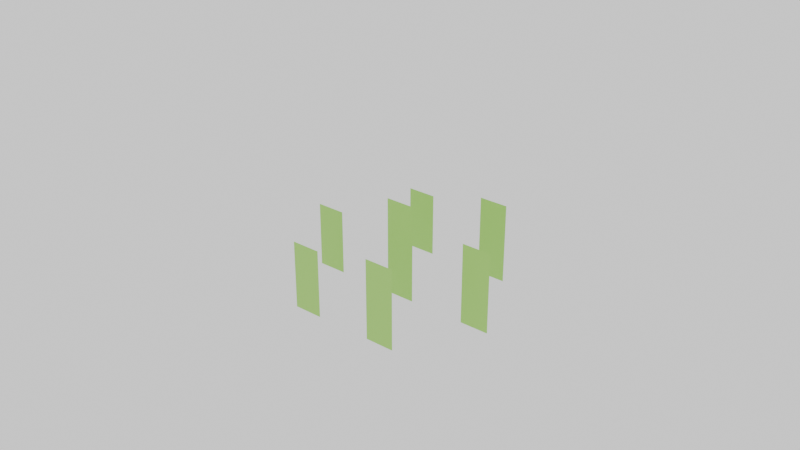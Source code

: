 # Source: grassObject.blend  (saved by Blender 4.0.36; exported with 4.5.12 LTS)
import bpy
from mathutils import Matrix  # noqa: F401  (used for matrix-valued properties, if any)

bpy.ops.wm.read_factory_settings(use_empty=True)
scene = bpy.context.scene
scene.name = 'Scene'

# ---- collections
col_temporary = bpy.data.collections.new('temporary'); scene.collection.children.link(col_temporary)
col_temporary.hide_render = True

# ---- materials (node trees are filled in below, after node groups)
mat_light_green_001 = bpy.data.materials.new('light green.001')
mat_light_green_001.use_transparent_shadow = False

# ---- material node trees
mat_light_green_001.use_nodes = True; mat_light_green_001.node_tree.nodes.clear()
_N = mat_light_green_001.node_tree.nodes; _L = mat_light_green_001.node_tree.links
n0 = _N.new('ShaderNodeBsdfPrincipled'); n0.name = 'Principled BSDF'; n0.location = (10, 300)
n0.inputs[0].default_value = (0.3627, 0.7398, 0.1166, 1.0)
n0.inputs[3].default_value = 1.45
n1 = _N.new('ShaderNodeOutputMaterial'); n1.name = 'Material Output'; n1.location = (300, 300)
_L.new(n0.outputs[0], n1.inputs[0])
n1.is_active_output = True

# ---- world
world_world = bpy.data.worlds.new('World'); scene.world = world_world
world_world.use_nodes = True; world_world.node_tree.nodes.clear()
_N = world_world.node_tree.nodes; _L = world_world.node_tree.links
n0 = _N.new('ShaderNodeOutputWorld'); n0.name = 'World Output'; n0.location = (300, 300)
n1 = _N.new('ShaderNodeBackground'); n1.name = 'Background'; n1.location = (10, 300)
n1.inputs[0].default_value = (1.0, 1.0, 1.0, 1.0)
_L.new(n1.outputs[0], n0.inputs[0])
n0.is_active_output = True
world_world.color = (0.05088, 0.05088, 0.05088)
world_world.use_sun_shadow = False
world_world.sun_shadow_jitter_overblur = 0.0

# ---- meshes
me_plane = bpy.data.meshes.new('Plane')
me_plane.from_pydata([(0.09686, -2.381e-08, 1.411e-15), (-0.09686, -4.074e-08, 1.411e-15), (0.09686, 4.074e-08, 0.6502), (-0.09686, 2.381e-08, 0.6502), (0.6662, 2.596e-08, 1.411e-15), (0.4724, 9.027e-09, 1.411e-15), (0.6662, 9.051e-08, 0.533), (0.4724, 7.358e-08, 0.533), (-0.4736, -7.368e-08, 1.411e-15), (-0.6673, -9.061e-08, 1.411e-15), (-0.4736, -9.125e-09, 0.4339), (-0.6673, -2.606e-08, 0.4339), (-0.2155, -0.4954, -6.952e-10), (-0.4092, -0.4954, -6.952e-10), (-0.2155, -0.4954, 0.4506), (-0.4092, -0.4954, 0.4506), (0.3538, -0.4954, -6.952e-10), (0.1601, -0.4954, -6.952e-10), (0.3538, -0.4954, 0.533), (0.1601, -0.4954, 0.533), (0.3833, 0.5642, -2.312e-09), (0.1896, 0.5642, -2.312e-09), (0.3833, 0.5642, 0.533), (0.1896, 0.5642, 0.533), (-0.1871, 0.5642, -2.312e-09), (-0.3808, 0.5642, -2.312e-09), (-0.1871, 0.5642, 0.4262), (-0.3808, 0.5642, 0.4262)], [], [(0, 1, 3, 2), (4, 5, 7, 6), (8, 9, 11, 10), (12, 13, 15, 14), (16, 17, 19, 18), (20, 21, 23, 22), (24, 25, 27, 26)])
_uv = me_plane.uv_layers.new(name='UVMap')
_uv.uv.foreach_set('vector', [0.0, 0.0, 1.0, 0.0, 1.0, 1.0, 0.0, 1.0, 0.0, 0.0, 1.0, 0.0, 1.0, 1.0, 0.0, 1.0, 0.0, 0.0, 1.0, 0.0, 1.0, 1.0, 0.0, 1.0, 0.0, 0.0, 1.0, 0.0, 1.0, 1.0, 0.0, 1.0, 0.0, 0.0, 1.0, 0.0, 1.0, 1.0, 0.0, 1.0, 0.0, 0.0, 1.0, 0.0, 1.0, 1.0, 0.0, 1.0, 0.0, 0.0, 1.0, 0.0, 1.0, 1.0, 0.0, 1.0])
me_plane.materials.append(mat_light_green_001)
me_plane.update()
me_cube_008 = bpy.data.meshes.new('Cube.008')
me_cube_008.from_pydata([(-1.0, -1.0, 0.0), (-1.0, -1.0, 2.0), (-1.0, 1.0, 0.0), (-1.0, 1.0, 2.0), (1.0, -1.0, 0.0), (1.0, -1.0, 2.0), (1.0, 1.0, 0.0), (1.0, 1.0, 2.0)], [], [(0, 1, 3, 2), (2, 3, 7, 6), (6, 7, 5, 4), (4, 5, 1, 0), (2, 6, 4, 0), (7, 3, 1, 5)])
_uv = me_cube_008.uv_layers.new(name='UVMap')
_uv.uv.foreach_set('vector', [0.375, 0.0, 0.625, 0.0, 0.625, 0.25, 0.375, 0.25, 0.375, 0.25, 0.625, 0.25, 0.625, 0.5, 0.375, 0.5, 0.375, 0.5, 0.625, 0.5, 0.625, 0.75, 0.375, 0.75, 0.375, 0.75, 0.625, 0.75, 0.625, 1.0, 0.375, 1.0, 0.125, 0.5, 0.375, 0.5, 0.375, 0.75, 0.125, 0.75, 0.625, 0.5, 0.875, 0.5, 0.875, 0.75, 0.625, 0.75])
me_cube_008.update()
me_cube_007 = bpy.data.meshes.new('Cube.007')
me_cube_007.from_pydata([(-1.0, -1.0, -1.0), (-1.0, -1.0, 0.0), (-1.0, 1.0, -1.0), (-1.0, 1.0, 0.0), (1.0, -1.0, -1.0), (1.0, -1.0, 0.0), (1.0, 1.0, -1.0), (1.0, 1.0, 0.0)], [], [(0, 1, 3, 2), (2, 3, 7, 6), (6, 7, 5, 4), (4, 5, 1, 0), (2, 6, 4, 0), (7, 3, 1, 5)])
_uv = me_cube_007.uv_layers.new(name='UVMap')
_uv.uv.foreach_set('vector', [0.375, 0.0, 0.625, 0.0, 0.625, 0.25, 0.375, 0.25, 0.375, 0.25, 0.625, 0.25, 0.625, 0.5, 0.375, 0.5, 0.375, 0.5, 0.625, 0.5, 0.625, 0.75, 0.375, 0.75, 0.375, 0.75, 0.625, 0.75, 0.625, 1.0, 0.375, 1.0, 0.125, 0.5, 0.375, 0.5, 0.375, 0.75, 0.125, 0.75, 0.625, 0.5, 0.875, 0.5, 0.875, 0.75, 0.625, 0.75])
me_cube_007.update()

# ---- objects
ob_grassobject = bpy.data.objects.new('grassObject', me_plane)
ob_cube_005 = bpy.data.objects.new('Cube.005', me_cube_008)
ob_temporary = bpy.data.objects.new('temporary', me_cube_007)

# ---- transforms, parenting, visibility, modifiers, constraints
ob_grassobject.location = (0.0, 0.0, 0.0)
ob_cube_005.location = (0.0, 0.0, 0.0)
ob_cube_005.display_type = 'WIRE'
ob_cube_005.display_bounds_type = 'CAPSULE'
ob_temporary.location = (0.0, 0.0, 0.0)
ob_temporary.display_type = 'WIRE'

# ---- collection membership
scene.collection.objects.link(ob_grassobject)
col_temporary.objects.link(ob_cube_005)
col_temporary.objects.link(ob_temporary)
def _layer_coll(name, lc=None):
    lc = lc or bpy.context.view_layer.layer_collection
    for c in lc.children:
        if c.name == name: return c
        r = _layer_coll(name, c)
        if r: return r
_layer_coll('temporary').exclude = True

# ---- scene / render settings (as saved in the file)
scene.frame_start = 1; scene.frame_end = 250; scene.frame_set(1)
scene.render.engine = 'BLENDER_EEVEE_NEXT'
scene.cycles.sampling_pattern = 'TABULATED_SOBOL'
bpy.context.view_layer.update()

# ---- added for rendering (the .blend has no active camera): camera
cam_auto = bpy.data.cameras.new('AutoCamera')
cam_auto.lens = 50.0
cam_auto.sensor_width = 36.0
cam_auto.clip_end = 1000.0
ob_auto_camera = bpy.data.objects.new('AutoCamera', cam_auto)
scene.collection.objects.link(ob_auto_camera)
ob_auto_camera.location = (3.8148, -4.57776, 3.55184)
ob_auto_camera.rotation_euler = (1.09748, -7.21219e-08, 0.694738)
scene.camera = ob_auto_camera
bpy.context.view_layer.update()
